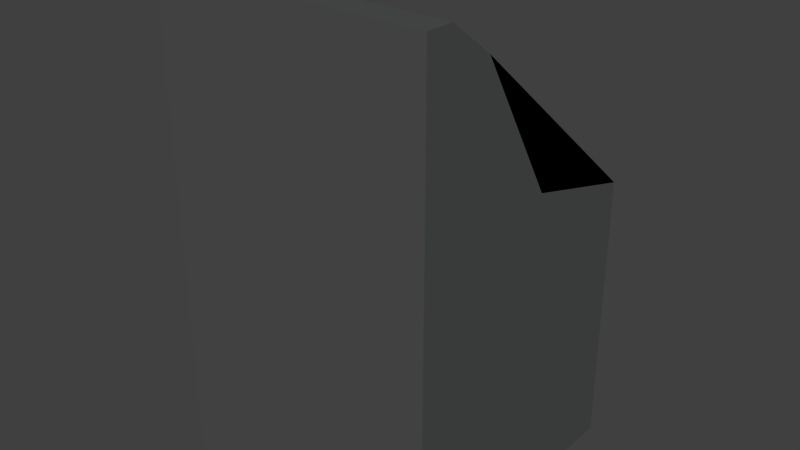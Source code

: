 # Source: KinoControl.blend  (saved by Blender 2.63.0; exported with 4.5.12 LTS)
import bpy
from mathutils import Matrix  # noqa: F401  (used for matrix-valued properties, if any)

bpy.ops.wm.read_factory_settings(use_empty=True)
scene = bpy.context.scene
scene.name = 'Scene'

# ---- collections
col_collection_1 = bpy.data.collections.new('Collection 1'); scene.collection.children.link(col_collection_1)

# ---- materials (node trees are filled in below, after node groups)
mat_base = bpy.data.materials.new('Base')
mat_base.alpha_threshold = 0.0
mat_base.use_transparent_shadow = False
mat_base.diffuse_color = (0.08104, 0.08353, 0.08243, 1.0)
mat_base.roughness = 0.5
mat_base.line_color = (0.0, 0.0, 0.0, 1.0)
mat_screen = bpy.data.materials.new('Screen')
mat_screen.alpha_threshold = 0.0
mat_screen.use_transparent_shadow = False
mat_screen.diffuse_color = (0.8, 0.03817, 0.0, 1.0)
mat_screen.roughness = 0.5
mat_screen.line_color = (0.0, 0.0, 0.0, 1.0)

# ---- material node trees

# ---- world
world_world = bpy.data.worlds.new('World'); scene.world = world_world
world_world.color = (0.05088, 0.05088, 0.05088)
world_world.use_sun_shadow = False
world_world.sun_shadow_jitter_overblur = 0.0
world_world.cycles.sampling_method = 'MANUAL'
world_world.cycles.sample_map_resolution = 256

# ---- meshes
me_kinocontrol = bpy.data.meshes.new('KinoControl')
me_kinocontrol.from_pydata([(-1.0, 0.1145, 2.244), (1.0, 0.1145, 2.244), (-1.0, -0.4747, 3.256), (1.0, -0.4747, 3.256), (-1.0, -1.0, 0.0), (-1.0, 1.0, 0.0), (1.0, 1.0, 0.0), (1.0, -1.0, 0.0), (-1.0, -1.0, 2.0), (-1.0, 1.0, 2.0), (1.0, 1.0, 2.0), (1.0, -1.0, 2.0), (-1.0, -1.0, 3.5), (-1.0, -0.8, 3.5), (1.0, -0.8, 3.5), (1.0, -1.0, 3.5), (-1.0, 0.1145, 2.244), (1.0, 0.1145, 2.244), (-1.0, -0.4747, 3.256), (1.0, -0.4747, 3.256)], [], [(2, 3, 1, 0), (8, 9, 5, 4), (9, 10, 6, 5), (10, 11, 7, 6), (11, 8, 4, 7), (4, 5, 6, 7), (15, 12, 8, 11), (15, 14, 13, 12), (14, 15, 11, 10), (12, 13, 9, 8), (18, 16, 9, 13), (13, 14, 19, 18), (17, 19, 14, 10), (16, 17, 10, 9)])
me_kinocontrol.polygons.foreach_set('material_index', [1, 0, 0, 0, 0, 0, 0, 0, 0, 0, 0, 0, 0, 0])
_uv = me_kinocontrol.uv_layers.new(name='UVMap')
_uv.uv.foreach_set('vector', [0.0, 0.0, 1.0, 0.0, 1.0, 1.0, 0.0, 1.0, 0.0, 0.0, 0.0, 0.0, 0.0, 0.0, 0.0, 0.0, 0.0, 0.0, 0.0, 0.0, 0.0, 0.0, 0.0, 0.0, 0.0, 0.0, 0.0, 0.0, 0.0, 0.0, 0.0, 0.0, 0.0, 0.0, 0.0, 0.0, 0.0, 0.0, 0.0, 0.0, 0.0, 0.0, 0.0, 0.0, 0.0, 0.0, 0.0, 0.0, 0.0, 0.0, 0.0, 0.0, 0.0, 0.0, 0.0, 0.0, 0.0, 0.0, 0.0, 0.0, 0.0, 0.0, 0.0, 0.0, 0.0, 0.0, 0.0, 0.0, 0.0, 0.0, 0.0, 0.0, 0.0, 0.0, 0.0, 0.0, 0.0, 0.0, 0.0, 0.0, 0.0, 0.0, 0.0, 0.0, 0.0, 0.0, 0.0, 0.0, 0.0, 0.0, 0.0, 0.0, 0.0, 0.0, 0.0, 0.0, 0.0, 0.0, 0.0, 0.0, 0.0, 0.0, 0.0, 0.0, 0.0, 0.0, 0.0, 0.0, 0.0, 0.0, 0.0, 0.0])
me_kinocontrol.materials.append(mat_base)
me_kinocontrol.materials.append(mat_screen)
me_kinocontrol.use_remesh_preserve_volume = False
me_kinocontrol.use_remesh_preserve_attributes = False
me_kinocontrol.use_mirror_vertex_groups = False
me_kinocontrol.update()

# ---- objects
ob_kinocontrol = bpy.data.objects.new('KinoControl', me_kinocontrol)

# ---- transforms, parenting, visibility, modifiers, constraints
ob_kinocontrol.location = (0.0, 0.0, 0.0)
ob_kinocontrol.lineart.crease_threshold = 0.0

# ---- collection membership
col_collection_1.objects.link(ob_kinocontrol)

# ---- scene / render settings (as saved in the file)
scene.frame_start = 1; scene.frame_end = 250; scene.frame_set(1)
scene.render.engine = 'BLENDER_EEVEE_NEXT'
scene.render.image_settings.color_mode = 'RGB'
scene.render.image_settings.compression = 90
scene.render.resolution_percentage = 50
scene.render.dither_intensity = 0.0
scene.render.bake_margin = 2
scene.render.bake_bias = 0.0
scene.cycles.use_denoising = False
scene.cycles.samples = 10
scene.cycles.sampling_pattern = 'TABULATED_SOBOL'
scene.cycles.light_sampling_threshold = 0.0
scene.cycles.use_adaptive_sampling = False
scene.cycles.use_light_tree = False
scene.cycles.blur_glossy = 0.0
scene.cycles.volume_bounces = 1
scene.cycles.pixel_filter_type = 'GAUSSIAN'
scene.cycles.sample_clamp_indirect = 0.0
scene.view_settings.view_transform = 'Standard'
bpy.context.view_layer.update()

# ---- added for rendering (the .blend has no active camera and no usable light): camera, sun
cam_auto = bpy.data.cameras.new('AutoCamera')
cam_auto.lens = 50.0
cam_auto.sensor_width = 36.0
cam_auto.clip_end = 1000.0
ob_auto_camera = bpy.data.objects.new('AutoCamera', cam_auto)
scene.collection.objects.link(ob_auto_camera)
ob_auto_camera.location = (4.16351, -4.99621, 5.08081)
ob_auto_camera.rotation_euler = (1.09748, -7.21219e-08, 0.694738)
scene.camera = ob_auto_camera
light_auto_sun = bpy.data.lights.new('AutoSun', 'SUN')
light_auto_sun.energy = 3.0
light_auto_sun.angle = 0.0523599
ob_auto_sun = bpy.data.objects.new('AutoSun', light_auto_sun)
scene.collection.objects.link(ob_auto_sun)
ob_auto_sun.rotation_euler = (0.872665, 0.174533, 0.523599)
bpy.context.view_layer.update()
